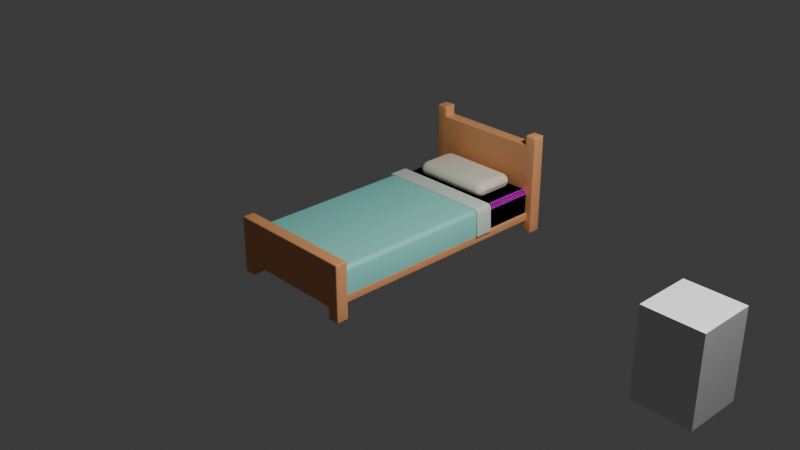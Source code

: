 # Source: BebeBead.blend  (saved by Blender 4.4.30; exported with 4.5.12 LTS)
import bpy
from mathutils import Matrix  # noqa: F401  (used for matrix-valued properties, if any)

bpy.ops.wm.read_factory_settings(use_empty=True)
scene = bpy.context.scene
scene.name = 'Scene'

# ---- collections
col_collection = bpy.data.collections.new('Collection'); scene.collection.children.link(col_collection)

# ---- images (referenced by path relative to the original .blend; pixels are not part of the script)
import os
ASSET_DIR = os.environ.get("B2B_ASSET_DIR", "")  # directory of the original .blend (textures are referenced by path, not embedded)
HERE = os.path.dirname(os.path.abspath(__file__))  # packed textures are extracted next to this script under _unpacked/

def load_image(name, relpath, width, height, colorspace="sRGB"):
    """Load a texture the original file referenced (path relative to the .blend, or extracted next to this script)."""
    p = next((c for c in (os.path.join(HERE, relpath), os.path.join(ASSET_DIR, relpath)) if relpath and os.path.exists(c)), "")
    if p:
        img = bpy.data.images.load(p, check_existing=True)
        img.name = name
    else:  # same state as the original file: an image datablock whose file is absent (Cycles renders it pink)
        img = bpy.data.images.new(name, width, height)
        img.source = "FILE"
        img.filepath = "//" + (relpath or name)
    img.colorspace_settings.name = colorspace
    return img
img_bedcoverfish_png = load_image('BedCoverFish.png', 'BedCoverFish.png', 1024, 1024, 'sRGB')

# ---- materials (node trees are filled in below, after node groups)
mat_material = bpy.data.materials.new('Material')
mat_material.alpha_threshold = 0.0
mat_material.roughness = 0.5
mat_material.line_color = (0.0, 0.0, 0.0, 1.0)
mat_bedpost = bpy.data.materials.new('BedPost')
mat_bedcover = bpy.data.materials.new('BedCover')
mat_pillow = bpy.data.materials.new('Pillow')
mat_bedblanket = bpy.data.materials.new('BedBlanket')
mat_bedfold = bpy.data.materials.new('BedFold')

# ---- node groups
ng_smooth_by_angle = bpy.data.node_groups.new('Smooth by Angle', 'GeometryNodeTree')
_s = ng_smooth_by_angle.interface.new_socket(name='Mesh', in_out='OUTPUT', socket_type='NodeSocketGeometry')
_s = ng_smooth_by_angle.interface.new_socket(name='Mesh', in_out='INPUT', socket_type='NodeSocketGeometry')
_s = ng_smooth_by_angle.interface.new_socket(name='Angle', in_out='INPUT', socket_type='NodeSocketFloat')
_s.subtype = 'ANGLE'
_s.default_value = 0.5236
_s.min_value = 0.0
_s.max_value = 3.142
_s.description = 'Maximum face angle for smooth edges'
_s = ng_smooth_by_angle.interface.new_socket(name='Ignore Sharpness', in_out='INPUT', socket_type='NodeSocketBool')
_s.force_non_field = True
ng_smooth_by_angle.description = 'Set the sharpness of mesh edges based on the angle between the neighboring faces'
ng_smooth_by_angle.is_modifier = True
_N = ng_smooth_by_angle.nodes; _L = ng_smooth_by_angle.links
n0 = _N.new('GeometryNodeSetShadeSmooth'); n0.name = 'Set Shade Smooth'; n0.location = (120, -80)
n0.domain = 'EDGE'
n1 = _N.new('GeometryNodeSetShadeSmooth'); n1.name = 'Set Shade Smooth.001'; n1.location = (300, -80)
n2 = _N.new('NodeGroupOutput'); n2.name = 'Group Output'; n2.location = (480, -80)
n3 = _N.new('GeometryNodeInputMeshEdgeAngle'); n3.name = 'Edge Angle'; n3.location = (-440, -240)
n4 = _N.new('NodeGroupInput'); n4.name = 'Group Input'; n4.location = (-80, -80)
n5 = _N.new('GeometryNodeInputEdgeSmooth'); n5.name = 'Is Edge Smooth'; n5.location = (-260, -120)
n6 = _N.new('GeometryNodeInputShadeSmooth'); n6.name = 'Is Shade Smooth'; n6.location = (-440, -397)
n7 = _N.new('FunctionNodeCompare'); n7.name = 'Compare'; n7.location = (-260, -260)
n7.operation = 'LESS_EQUAL'
n7.inputs[6].default_value = (0.0, 0.0, 0.0, 0.0)
n7.inputs[7].default_value = (0.0, 0.0, 0.0, 0.0)
n8 = _N.new('FunctionNodeBooleanMath'); n8.name = 'Boolean Math.001'; n8.location = (-80, -260)
n9 = _N.new('NodeGroupInput'); n9.name = 'Group Input.001'; n9.location = (-440, -329)
n10 = _N.new('NodeGroupInput'); n10.name = 'Group Input.002'; n10.location = (-259, -189)
n11 = _N.new('FunctionNodeBooleanMath'); n11.name = 'Boolean Math'; n11.location = (-80, -149)
n11.operation = 'OR'
n12 = _N.new('FunctionNodeBooleanMath'); n12.name = 'Boolean Math.002'; n12.location = (-260, -380)
n12.operation = 'OR'
n13 = _N.new('NodeGroupInput'); n13.name = 'Group Input.003'; n13.location = (-440, -460)
_L.new(n3.outputs[0], n7.inputs[0])
_L.new(n1.outputs[0], n2.inputs[0])
_L.new(n9.outputs[1], n7.inputs[1])
_L.new(n7.outputs[0], n8.inputs[0])
_L.new(n4.outputs[0], n0.inputs[0])
_L.new(n0.outputs[0], n1.inputs[0])
_L.new(n8.outputs[0], n0.inputs[2])
_L.new(n10.outputs[2], n11.inputs[1])
_L.new(n5.outputs[0], n11.inputs[0])
_L.new(n11.outputs[0], n0.inputs[1])
_L.new(n13.outputs[2], n12.inputs[1])
_L.new(n6.outputs[0], n12.inputs[0])
_L.new(n12.outputs[0], n8.inputs[1])
n2.is_active_output = True

# ---- material node trees
mat_material.use_nodes = True; mat_material.node_tree.nodes.clear()
_N = mat_material.node_tree.nodes; _L = mat_material.node_tree.links
n0 = _N.new('ShaderNodeOutputMaterial'); n0.name = 'Material Output'; n0.location = (300, 300)
n1 = _N.new('ShaderNodeBsdfPrincipled'); n1.name = 'Principled BSDF'; n1.location = (10, 300)
n1.inputs[3].default_value = 1.45
_L.new(n1.outputs[0], n0.inputs[0])
n0.is_active_output = True
mat_bedpost.use_nodes = True; mat_bedpost.node_tree.nodes.clear()
_N = mat_bedpost.node_tree.nodes; _L = mat_bedpost.node_tree.links
n0 = _N.new('ShaderNodeBsdfPrincipled'); n0.name = 'Principled BSDF'; n0.location = (10, 300)
n0.inputs[0].default_value = (0.8005, 0.3534, 0.1473, 1.0)
n0.inputs[2].default_value = 0.6091
n1 = _N.new('ShaderNodeOutputMaterial'); n1.name = 'Material Output'; n1.location = (300, 300)
_L.new(n0.outputs[0], n1.inputs[0])
n1.is_active_output = True
mat_bedcover.use_nodes = True; mat_bedcover.node_tree.nodes.clear()
_N = mat_bedcover.node_tree.nodes; _L = mat_bedcover.node_tree.links
n0 = _N.new('ShaderNodeBsdfPrincipled'); n0.name = 'Principled BSDF'; n0.location = (33, 385)
n1 = _N.new('ShaderNodeOutputMaterial'); n1.name = 'Material Output'; n1.location = (323, 385)
n2 = _N.new('ShaderNodeTexImage'); n2.name = 'Image Texture'; n2.location = (-239, 457)
n2.image = img_bedcoverfish_png
n3 = _N.new('ShaderNodeMapping'); n3.name = 'Mapping'; n3.location = (-419, 417)
n4 = _N.new('ShaderNodeTexCoord'); n4.name = 'Texture Coordinate'; n4.location = (-599, 417)
n5 = _N.new('ShaderNodeValue'); n5.name = 'Value'; n5.location = (-596, 155)
n5.outputs[0].default_value = 5.3
_L.new(n0.outputs[0], n1.inputs[0])
_L.new(n2.outputs[0], n0.inputs[0])
_L.new(n3.outputs[0], n2.inputs[0])
_L.new(n4.outputs[2], n3.inputs[0])
_L.new(n5.outputs[0], n3.inputs[3])
n1.is_active_output = True
mat_pillow.use_nodes = True; mat_pillow.node_tree.nodes.clear()
_N = mat_pillow.node_tree.nodes; _L = mat_pillow.node_tree.links
n0 = _N.new('ShaderNodeBsdfPrincipled'); n0.name = 'Principled BSDF'; n0.location = (10, 300)
n0.inputs[0].default_value = (0.8012, 0.7736, 0.6212, 1.0)
n1 = _N.new('ShaderNodeOutputMaterial'); n1.name = 'Material Output'; n1.location = (300, 300)
_L.new(n0.outputs[0], n1.inputs[0])
n1.is_active_output = True
mat_bedblanket.use_nodes = True; mat_bedblanket.node_tree.nodes.clear()
_N = mat_bedblanket.node_tree.nodes; _L = mat_bedblanket.node_tree.links
n0 = _N.new('ShaderNodeBsdfPrincipled'); n0.name = 'Principled BSDF'; n0.location = (10, 300)
n0.inputs[0].default_value = (0.2861, 0.8027, 0.7174, 1.0)
n1 = _N.new('ShaderNodeOutputMaterial'); n1.name = 'Material Output'; n1.location = (300, 300)
_L.new(n0.outputs[0], n1.inputs[0])
n1.is_active_output = True
mat_bedfold.use_nodes = True; mat_bedfold.node_tree.nodes.clear()
_N = mat_bedfold.node_tree.nodes; _L = mat_bedfold.node_tree.links
n0 = _N.new('ShaderNodeBsdfPrincipled'); n0.name = 'Principled BSDF'; n0.location = (10, 300)
n0.inputs[0].default_value = (0.7115, 0.8034, 0.7003, 1.0)
n1 = _N.new('ShaderNodeOutputMaterial'); n1.name = 'Material Output'; n1.location = (300, 300)
_L.new(n0.outputs[0], n1.inputs[0])
n1.is_active_output = True

# ---- world
world_world = bpy.data.worlds.new('World'); scene.world = world_world
world_world.use_nodes = True; world_world.node_tree.nodes.clear()
_N = world_world.node_tree.nodes; _L = world_world.node_tree.links
n0 = _N.new('ShaderNodeOutputWorld'); n0.name = 'World Output'; n0.location = (300, 300)
n1 = _N.new('ShaderNodeBackground'); n1.name = 'Background'; n1.location = (10, 300)
n1.inputs[0].default_value = (0.05088, 0.05088, 0.05088, 1.0)
_L.new(n1.outputs[0], n0.inputs[0])
n0.is_active_output = True
world_world.color = (0.05088, 0.05088, 0.05088)
world_world.sun_shadow_jitter_overblur = 0.0

# ---- cameras
cam_camera = bpy.data.cameras.new('Camera')
cam_camera.clip_end = 100.0
cam_camera.ortho_scale = 7.314

# ---- lights
light_light = bpy.data.lights.new('Light', 'POINT')
light_light.energy = 1000.0
light_light.shadow_soft_size = 0.1

# ---- meshes
me_cube = bpy.data.meshes.new('Cube')
me_cube.from_pydata([(1.0, 1.0, 1.0), (1.0, 1.0, -1.0), (1.0, -1.0, 1.0), (1.0, -1.0, -1.0), (-1.0, 1.0, 1.0), (-1.0, 1.0, -1.0), (-1.0, -1.0, 1.0), (-1.0, -1.0, -1.0)], [], [(0, 4, 6, 2), (3, 2, 6, 7), (7, 6, 4, 5), (5, 1, 3, 7), (1, 0, 2, 3), (5, 4, 0, 1)])
_uv = me_cube.uv_layers.new(name='UVMap')
_uv.uv.foreach_set('vector', [0.625, 0.5, 0.875, 0.5, 0.875, 0.75, 0.625, 0.75, 0.375, 0.75, 0.625, 0.75, 0.625, 1.0, 0.375, 1.0, 0.375, 0.0, 0.625, 0.0, 0.625, 0.25, 0.375, 0.25, 0.125, 0.5, 0.375, 0.5, 0.375, 0.75, 0.125, 0.75, 0.375, 0.5, 0.625, 0.5, 0.625, 0.75, 0.375, 0.75, 0.375, 0.25, 0.625, 0.25, 0.625, 0.5, 0.375, 0.5])
me_cube.materials.append(mat_material)
me_cube.use_mirror_vertex_groups = False
me_cube.update()
me_cube_006 = bpy.data.meshes.new('Cube.006')
me_cube_006.from_pydata([(-0.6305, -1.301, -0.1292), (-0.6305, 1.301, -0.1292), (-0.6305, -1.301, -0.218), (0.0, -1.301, -0.1292), (0.0, -1.301, -0.218), (0.0, 1.301, -0.1292), (0.6305, -1.301, -0.1292), (0.6305, 1.301, -0.1292), (0.6305, -1.301, -0.218), (0.6305, 1.301, -0.218), (0.0, 1.301, -0.218), (-0.6305, 1.301, -0.218), (-0.6939, -1.421, -0.216), (-0.6939, -1.29, -0.216), (-0.6939, -1.421, 0.2573), (-0.5673, -1.421, -0.216), (-0.6939, -1.421, -0.2155), (-0.6939, -1.29, -0.2155), (-0.5673, -1.421, -0.2155), (-0.6939, -1.421, -0.3871), (-0.6939, -1.29, -0.3871), (-0.5673, -1.421, -0.3871), (-0.5673, -1.29, -0.3871), (-0.5673, -1.29, -0.2155), (-0.5673, -1.29, -0.216), (0.0, -1.29, -0.216), (-0.5673, -1.29, 0.2573), (-0.6939, -1.29, 0.2573), (-0.5673, -1.421, 0.2573), (0.0, -1.29, 0.2573), (0.0, -1.421, 0.2573), (0.5673, -1.29, 0.2573), (0.6939, -1.29, 0.2573), (0.5673, -1.421, 0.2573), (0.5673, -1.29, -0.216), (0.6939, -1.29, -0.216), (0.5673, -1.421, -0.216), (0.5673, -1.29, -0.3435), (0.5673, -1.421, -0.3435), (0.6939, -1.29, -0.3435), (0.6939, -1.421, -0.3435), (0.6939, -1.421, -0.216), (0.6939, -1.421, 0.2573), (0.0, -1.421, -0.216), (-0.6939, 1.238, -0.216), (-0.6939, 1.37, -0.216), (-0.6939, 1.238, 0.6241), (-0.5673, 1.238, -0.216), (-0.6939, 1.238, -0.2155), (-0.6939, 1.37, -0.2155), (-0.5673, 1.238, -0.2155), (-0.6939, 1.238, -0.3871), (-0.6939, 1.37, -0.3871), (-0.5673, 1.238, -0.3871), (-0.5673, 1.37, -0.3871), (-0.5673, 1.37, -0.2155), (-0.5673, 1.37, -0.216), (0.0, 1.37, -0.216), (-0.5673, 1.37, 0.6241), (-0.6939, 1.37, 0.6241), (-0.5673, 1.238, 0.6241), (0.0, 1.37, 0.6241), (0.0, 1.238, 0.6241), (0.5673, 1.37, 0.6241), (0.6939, 1.37, 0.6241), (0.5673, 1.238, 0.6241), (0.5673, 1.37, -0.216), (0.6939, 1.37, -0.216), (0.5673, 1.238, -0.216), (0.5673, 1.37, -0.3435), (0.5673, 1.238, -0.3435), (0.6939, 1.37, -0.3435), (0.6939, 1.238, -0.3435), (0.6939, 1.238, -0.216), (0.6939, 1.238, 0.6241), (0.0, 1.238, -0.216), (-0.6939, 1.37, 0.7316), (-0.5673, 1.37, 0.7316), (-0.5673, 1.238, 0.7316), (0.6939, 1.37, 0.7316), (0.5673, 1.37, 0.7316), (0.5673, 1.238, 0.7316), (0.6939, 1.238, 0.7316), (-0.6939, 1.238, 0.7316)], [], [(1, 5, 3, 0), (0, 2, 11, 1), (3, 4, 2, 0), (3, 6, 8, 4), (7, 6, 3, 5), (6, 7, 9, 8), (10, 4, 8, 9), (7, 5, 10, 9), (1, 11, 10, 5), (10, 11, 2, 4), (12, 13, 17, 16), (12, 14, 27, 13), (15, 28, 14, 12), (15, 12, 16, 18), (16, 17, 20, 19), (18, 16, 19, 21), (20, 22, 21, 19), (23, 18, 21, 22), (17, 23, 22, 20), (13, 24, 23, 17), (24, 15, 18, 23), (13, 27, 26, 24), (24, 26, 29, 25), (24, 25, 43, 15), (26, 27, 14, 28), (29, 26, 28, 30), (34, 25, 29, 31), (29, 30, 33, 31), (35, 34, 31, 32), (31, 33, 42, 32), (34, 35, 39, 37), (34, 36, 43, 25), (36, 34, 37, 38), (40, 38, 37, 39), (35, 41, 40, 39), (41, 36, 38, 40), (41, 35, 32, 42), (36, 41, 42, 33), (43, 36, 33, 30), (43, 30, 28, 15), (44, 45, 49, 48), (44, 46, 59, 45), (47, 60, 46, 44), (47, 44, 48, 50), (48, 49, 52, 51), (50, 48, 51, 53), (52, 54, 53, 51), (55, 50, 53, 54), (49, 55, 54, 52), (45, 56, 55, 49), (56, 47, 50, 55), (45, 59, 58, 56), (56, 58, 61, 57), (56, 57, 75, 47), (46, 60, 78, 83), (61, 58, 60, 62), (66, 57, 61, 63), (61, 62, 65, 63), (67, 66, 63, 64), (59, 46, 83, 76), (66, 67, 71, 69), (66, 68, 75, 57), (68, 66, 69, 70), (72, 70, 69, 71), (67, 73, 72, 71), (73, 68, 70, 72), (73, 67, 64, 74), (68, 73, 74, 65), (75, 68, 65, 62), (75, 62, 60, 47), (77, 76, 83, 78), (80, 81, 82, 79), (74, 64, 79, 82), (58, 59, 76, 77), (63, 65, 81, 80), (65, 74, 82, 81), (60, 58, 77, 78), (64, 63, 80, 79)])
me_cube_006.polygons.foreach_set('use_smooth', [True] * 78)
_uv = me_cube_006.uv_layers.new(name='UVMap')
_uv.uv.foreach_set('vector', [0.125, 0.5, 0.25, 0.5, 0.25, 0.75, 0.125, 0.75, 0.375, 0.0, 0.625, 0.0, 0.625, 0.25, 0.375, 0.25, 0.375, 0.875, 0.625, 0.875, 0.625, 1.0, 0.375, 1.0, 0.375, 0.875, 0.375, 1.0, 0.625, 1.0, 0.625, 0.875, 0.125, 0.5, 0.125, 0.75, 0.25, 0.75, 0.25, 0.5, 0.375, 0.0, 0.375, 0.25, 0.625, 0.25, 0.625, 0.0, 0.75, 0.5, 0.75, 0.75, 0.875, 0.75, 0.875, 0.5, 0.375, 0.25, 0.375, 0.375, 0.625, 0.375, 0.625, 0.25, 0.375, 0.25, 0.625, 0.25, 0.625, 0.375, 0.375, 0.375, 0.75, 0.5, 0.875, 0.5, 0.875, 0.75, 0.75, 0.75, 0.375, 0.0, 0.375, 0.25, 0.375, 0.25, 0.375, 0.0, 0.375, 0.0, 0.625, 0.0, 0.625, 0.25, 0.375, 0.25, 0.375, 0.9772, 0.625, 0.9772, 0.625, 1.0, 0.375, 1.0, 0.375, 0.9772, 0.375, 1.0, 0.375, 1.0, 0.375, 0.9772, 0.375, 0.0, 0.375, 0.25, 0.375, 0.25, 0.375, 0.0, 0.375, 0.9772, 0.375, 1.0, 0.375, 1.0, 0.375, 0.9772, 0.125, 0.5, 0.1478, 0.5, 0.1478, 0.75, 0.125, 0.75, 0.1478, 0.5, 0.1478, 0.75, 0.1478, 0.75, 0.1478, 0.5, 0.375, 0.25, 0.375, 0.2728, 0.375, 0.2728, 0.375, 0.25, 0.375, 0.25, 0.375, 0.2728, 0.375, 0.2728, 0.375, 0.25, 0.1478, 0.5, 0.1478, 0.75, 0.1478, 0.75, 0.1478, 0.5, 0.375, 0.25, 0.625, 0.25, 0.625, 0.2728, 0.375, 0.2728, 0.375, 0.2728, 0.625, 0.2728, 0.625, 0.375, 0.375, 0.375, 0.1478, 0.5, 0.25, 0.5, 0.25, 0.75, 0.1478, 0.75, 0.8522, 0.5, 0.875, 0.5, 0.875, 0.75, 0.8522, 0.75, 0.75, 0.5, 0.8522, 0.5, 0.8522, 0.75, 0.75, 0.75, 0.375, 0.2728, 0.375, 0.375, 0.625, 0.375, 0.625, 0.2728, 0.75, 0.5, 0.75, 0.75, 0.8522, 0.75, 0.8522, 0.5, 0.375, 0.25, 0.375, 0.2728, 0.625, 0.2728, 0.625, 0.25, 0.8522, 0.5, 0.8522, 0.75, 0.875, 0.75, 0.875, 0.5, 0.375, 0.2728, 0.375, 0.25, 0.375, 0.25, 0.375, 0.2728, 0.1478, 0.5, 0.1478, 0.75, 0.25, 0.75, 0.25, 0.5, 0.1478, 0.75, 0.1478, 0.5, 0.1478, 0.5, 0.1478, 0.75, 0.375, 0.0, 0.1478, 0.75, 0.375, 0.2728, 0.375, 0.25, 0.375, 0.25, 0.375, 0.0, 0.375, 0.0, 0.375, 0.25, 0.375, 1.0, 0.375, 0.9772, 0.375, 0.9772, 0.375, 1.0, 0.375, 0.0, 0.375, 0.25, 0.625, 0.25, 0.625, 0.0, 0.375, 0.9772, 0.375, 1.0, 0.625, 1.0, 0.625, 0.9772, 0.375, 0.875, 0.375, 0.9772, 0.625, 0.9772, 0.625, 0.875, 0.375, 0.875, 0.625, 0.875, 0.625, 0.9772, 0.375, 0.9772, 0.375, 0.0, 0.375, 0.25, 0.375, 0.25, 0.375, 0.0, 0.375, 0.0, 0.625, 0.0, 0.625, 0.25, 0.375, 0.25, 0.375, 0.9772, 0.625, 0.9772, 0.625, 1.0, 0.375, 1.0, 0.375, 0.9772, 0.375, 1.0, 0.375, 1.0, 0.375, 0.9772, 0.375, 0.0, 0.375, 0.25, 0.375, 0.25, 0.375, 0.0, 0.375, 0.9772, 0.375, 1.0, 0.375, 1.0, 0.375, 0.9772, 0.125, 0.5, 0.1478, 0.5, 0.1478, 0.75, 0.125, 0.75, 0.1478, 0.5, 0.1478, 0.75, 0.1478, 0.75, 0.1478, 0.5, 0.375, 0.25, 0.375, 0.2728, 0.375, 0.2728, 0.375, 0.25, 0.375, 0.25, 0.375, 0.2728, 0.375, 0.2728, 0.375, 0.25, 0.1478, 0.5, 0.1478, 0.75, 0.1478, 0.75, 0.1478, 0.5, 0.375, 0.25, 0.625, 0.25, 0.625, 0.2728, 0.375, 0.2728, 0.375, 0.2728, 0.625, 0.2728, 0.625, 0.375, 0.375, 0.375, 0.1478, 0.5, 0.25, 0.5, 0.25, 0.75, 0.1478, 0.75, 0.625, 1.0, 0.625, 0.9772, 0.625, 0.9772, 0.625, 1.0, 0.75, 0.5, 0.8522, 0.5, 0.8522, 0.75, 0.75, 0.75, 0.375, 0.2728, 0.375, 0.375, 0.625, 0.375, 0.625, 0.2728, 0.75, 0.5, 0.75, 0.75, 0.8522, 0.75, 0.8522, 0.5, 0.375, 0.25, 0.375, 0.2728, 0.625, 0.2728, 0.625, 0.25, 0.625, 0.25, 0.625, 0.0, 0.625, 0.0, 0.625, 0.25, 0.375, 0.2728, 0.375, 0.25, 0.375, 0.25, 0.375, 0.2728, 0.1478, 0.5, 0.1478, 0.75, 0.25, 0.75, 0.25, 0.5, 0.1478, 0.75, 0.1478, 0.5, 0.1478, 0.5, 0.1478, 0.75, 0.375, 0.0, 0.1478, 0.75, 0.375, 0.2728, 0.375, 0.25, 0.375, 0.25, 0.375, 0.0, 0.375, 0.0, 0.375, 0.25, 0.375, 1.0, 0.375, 0.9772, 0.375, 0.9772, 0.375, 1.0, 0.375, 0.0, 0.375, 0.25, 0.625, 0.25, 0.625, 0.0, 0.375, 0.9772, 0.375, 1.0, 0.625, 1.0, 0.625, 0.9772, 0.375, 0.875, 0.375, 0.9772, 0.625, 0.9772, 0.625, 0.875, 0.375, 0.875, 0.625, 0.875, 0.625, 0.9772, 0.375, 0.9772, 0.8522, 0.5, 0.875, 0.5, 0.875, 0.75, 0.8522, 0.75, 0.8522, 0.5, 0.8522, 0.75, 0.875, 0.75, 0.875, 0.5, 0.625, 0.0, 0.625, 0.25, 0.625, 0.25, 0.625, 0.0, 0.625, 0.2728, 0.625, 0.25, 0.625, 0.25, 0.625, 0.2728, 0.8522, 0.5, 0.8522, 0.75, 0.8522, 0.75, 0.8522, 0.5, 0.625, 0.9772, 0.625, 1.0, 0.625, 1.0, 0.625, 0.9772, 0.8522, 0.75, 0.8522, 0.5, 0.8522, 0.5, 0.8522, 0.75, 0.625, 0.25, 0.625, 0.2728, 0.625, 0.2728, 0.625, 0.25])
me_cube_006.materials.append(mat_bedpost)
me_cube_006.update()
me_cube_009 = bpy.data.meshes.new('Cube.009')
me_cube_009.from_pydata([(-0.6118, -1.323, -0.1972), (0.6118, 1.323, -0.1972), (-0.6118, 1.323, -0.1972), (0.6118, -1.323, -0.1972), (0.6118, -1.323, -0.1972), (-0.6118, 1.323, -0.1972), (0.6118, 1.323, -0.1972), (-0.6118, -1.323, -0.1972), (-0.6118, -1.323, 0.133), (-0.6118, 1.323, 0.133), (0.6118, 1.323, 0.133), (0.6118, -1.323, 0.133), (-0.6118, -1.323, 0.133), (-0.6118, 1.323, 0.133), (0.6118, 1.323, 0.133), (0.6118, -1.323, 0.133)], [], [(2, 9, 10, 6), (6, 10, 11, 4), (4, 11, 8, 0), (1, 14, 15, 3), (2, 6, 4, 0), (10, 9, 8, 11), (14, 13, 12, 15), (7, 12, 13, 5), (0, 8, 9, 2)])
me_cube_009.polygons.foreach_set('use_smooth', [True] * 9)
_uv = me_cube_009.uv_layers.new(name='UVMap')
_uv.uv.foreach_set('vector', [1.0, 0.376, 0.9173, 0.376, 0.9173, -4.011e-09, 1.0, 2.229e-09, 0.9173, 0.813, 0.8347, 0.813, 0.8347, -1.025e-08, 0.9173, -4.011e-09, 1.0, 0.752, 0.9173, 0.752, 0.9173, 0.376, 1.0, 0.376, 0.9173, 0.813, 0.8347, 0.813, 0.8347, -1.025e-08, 0.9173, -4.011e-09, 0.376, 0.813, 0.0, 0.813, 0.0, 0.0, 0.376, 0.0, 0.752, 0.813, 0.376, 0.813, 0.376, 0.0, 0.752, 0.0, 0.752, 0.813, 0.376, 0.813, 0.376, 0.0, 0.752, 0.0, 0.8347, 0.813, 0.752, 0.813, 0.752, -1.649e-08, 0.8347, -1.025e-08, 0.8347, 0.813, 0.752, 0.813, 0.752, -1.649e-08, 0.8347, -1.025e-08])
me_cube_009.materials.append(mat_bedcover)
me_cube_009.update()
me_cube_010 = bpy.data.meshes.new('Cube.010')
me_cube_010.from_pydata([(-0.4208, 0.6828, 0.3017), (-0.4208, 0.6828, 0.1303), (-0.4208, 1.144, 0.3017), (-0.4208, 1.144, 0.1303), (0.4219, 0.6828, 0.3017), (0.4219, 0.6828, 0.1303), (0.4219, 1.144, 0.3017), (0.4219, 1.144, 0.1303)], [], [(0, 1, 3, 2), (2, 3, 7, 6), (6, 7, 5, 4), (4, 5, 1, 0), (2, 6, 4, 0), (7, 3, 1, 5)])
me_cube_010.polygons.foreach_set('use_smooth', [True] * 6)
_uv = me_cube_010.uv_layers.new(name='UVMap')
_uv.uv.foreach_set('vector', [0.375, 0.0, 0.625, 0.0, 0.625, 0.25, 0.375, 0.25, 0.375, 0.25, 0.625, 0.25, 0.625, 0.5, 0.375, 0.5, 0.375, 0.5, 0.625, 0.5, 0.625, 0.75, 0.375, 0.75, 0.375, 0.75, 0.625, 0.75, 0.625, 1.0, 0.375, 1.0, 0.125, 0.5, 0.375, 0.5, 0.375, 0.75, 0.125, 0.75, 0.625, 0.5, 0.875, 0.5, 0.875, 0.75, 0.625, 0.75])
me_cube_010.materials.append(mat_pillow)
me_cube_010.update()
me_cube_011 = bpy.data.meshes.new('Cube.011')
me_cube_011.from_pydata([(0.6312, 0.6265, 0.7571), (0.6312, -1.323, 0.7571), (-0.6312, 0.6265, 0.7571), (-0.6312, -1.323, 0.7571), (-0.6255, -1.323, 1.101), (-0.6255, 0.6265, 1.101), (0.6255, 0.6265, 1.101), (0.6255, -1.323, 1.101), (-0.6255, 0.4695, 1.101), (-0.6312, 0.4695, 0.7571), (0.6312, 0.4695, 0.7571), (0.6255, 0.4695, 1.101)], [], [(11, 8, 4, 7), (10, 11, 7, 1), (9, 8, 5, 2), (3, 4, 8, 9), (0, 6, 11, 10), (6, 5, 8, 11)])
me_cube_011.polygons.foreach_set('use_smooth', [True] * 6)
_uv = me_cube_011.uv_layers.new(name='UVMap')
_uv.uv.foreach_set('vector', [0.752, 0.7475, 0.376, 0.7475, 0.376, 0.0, 0.752, 0.0, 0.9173, 0.7475, 0.8347, 0.7475, 0.8347, -1.025e-08, 0.9173, -4.011e-09, 0.8347, 0.06548, 0.752, 0.06548, 0.752, -1.649e-08, 0.8347, -1.025e-08, 0.8347, 0.813, 0.752, 0.813, 0.752, 0.06548, 0.8347, 0.06548, 0.9173, 0.813, 0.8347, 0.813, 0.8347, 0.7475, 0.9173, 0.7475, 0.752, 0.813, 0.376, 0.813, 0.376, 0.7475, 0.752, 0.7475])
me_cube_011.materials.append(mat_bedblanket)
me_cube_011.update()
me_cube_012 = bpy.data.meshes.new('Cube.012')
me_cube_012.from_pydata([(0.6581, 0.6738, 0.8128), (-0.6581, 0.6738, 0.8128), (-0.6444, 0.6738, 1.119), (0.6444, 0.6738, 1.119), (-0.6444, 0.4695, 1.119), (-0.6581, 0.4695, 0.8128), (0.6581, 0.4695, 0.8128), (0.6444, 0.4695, 1.119)], [], [(5, 4, 2, 1), (0, 3, 7, 6), (3, 2, 4, 7)])
me_cube_012.polygons.foreach_set('use_smooth', [True] * 3)
_uv = me_cube_012.uv_layers.new(name='UVMap')
_uv.uv.foreach_set('vector', [0.8347, 0.06548, 0.752, 0.06548, 0.752, -1.649e-08, 0.8347, -1.025e-08, 0.9173, 0.813, 0.8347, 0.813, 0.8347, 0.7475, 0.9173, 0.7475, 0.752, 0.813, 0.376, 0.813, 0.376, 0.7475, 0.752, 0.7475])
me_cube_012.materials.append(mat_bedfold)
me_cube_012.update()

# ---- objects
ob_cube = bpy.data.objects.new('Cube', me_cube)
ob_light = bpy.data.objects.new('Light', light_light)
ob_camera = bpy.data.objects.new('Camera', cam_camera)
ob_bedframe = bpy.data.objects.new('BedFrame', me_cube_006)
ob_mattress = bpy.data.objects.new('Mattress', me_cube_009)
ob_pillow = bpy.data.objects.new('Pillow', me_cube_010)
ob_blanket = bpy.data.objects.new('Blanket', me_cube_011)
ob_blanket_001 = bpy.data.objects.new('Blanket.001', me_cube_012)

# ---- transforms, parenting, visibility, modifiers, constraints
ob_cube.location = (3.418, 0.0, 0.0)
ob_cube.scale = (0.3048, 0.3048, 0.4572)
ob_cube.lock_rotations_4d = False
ob_cube.empty_display_type = 'ARROWS'
ob_cube.lineart.crease_threshold = 0.0
ob_light.location = (4.285, -0.1676, 4.427)
ob_light.rotation_euler = (0.6503, 0.05522, 1.866)
ob_light.lock_rotations_4d = False
ob_light.empty_display_type = 'ARROWS'
ob_light.color = (0.0, 0.0, 0.0, 0.0)
ob_light.lineart.crease_threshold = 0.0
ob_camera.location = (7.359, -6.926, 4.958)
ob_camera.rotation_euler = (1.109, 0.0, 0.8149)
ob_camera.lock_rotations_4d = False
ob_camera.empty_display_type = 'ARROWS'
ob_camera.color = (0.0, 0.0, 0.0, 0.0)
ob_camera.display_type = 'WIRE'
ob_camera.lineart.crease_threshold = 0.0
ob_bedframe.location = (0.0, 0.0, 0.0)
_m = ob_bedframe.modifiers.new('Mirror', 'MIRROR')
_m.use_bisect_axis = (True, False, False)
_m = ob_bedframe.modifiers.new('Bevel', 'BEVEL')
_m.width = 0.012
_m.width_pct = 0.012
_m.segments = 4
_m = ob_bedframe.modifiers.new('Smooth by Angle', 'NODES')
_m.node_group = ng_smooth_by_angle
_m.use_pin_to_last = True
_m.show_group_selector = False
ob_mattress.location = (0.0, 0.0, 0.0)
ob_mattress.scale = (0.9962, 0.9921, 0.9962)
_m = ob_mattress.modifiers.new('Bevel', 'BEVEL')
_m.width = 0.051
_m.width_pct = 0.051
_m.segments = 4
_m = ob_mattress.modifiers.new('Smooth by Angle', 'NODES')
_m.node_group = ng_smooth_by_angle
_m.use_pin_to_last = True
_m.show_group_selector = False
ob_pillow.location = (0.0, 0.0, 0.0)
ob_pillow.scale = (1.065, 1.037, 0.9449)
_m = ob_pillow.modifiers.new('Bevel', 'BEVEL')
_m.width = 0.15
_m.width_pct = 0.15
_m.segments = 6
_m = ob_pillow.modifiers.new('Smooth by Angle', 'NODES')
_m.node_group = ng_smooth_by_angle
_m.use_pin_to_last = True
_m.show_group_selector = False
ob_blanket.location = (0.0, 0.0, -0.9464)
ob_blanket.scale = (0.9962, 0.9921, 0.9962)
_m = ob_blanket.modifiers.new('Bevel', 'BEVEL')
_m.width = 0.051
_m.width_pct = 0.051
_m.segments = 4
_m = ob_blanket.modifiers.new('Solidify', 'SOLIDIFY')
_m.thickness = 0.033
_m.use_even_offset = True
_m = ob_blanket.modifiers.new('Bevel.001', 'BEVEL')
_m.width = 0.011
_m.width_pct = 0.011
_m.segments = 4
_m = ob_blanket.modifiers.new('Smooth by Angle', 'NODES')
_m.node_group = ng_smooth_by_angle
_m.use_pin_to_last = True
_m.show_group_selector = False
ob_blanket_001.location = (0.0, 0.0, -0.9464)
ob_blanket_001.scale = (0.9962, 0.9921, 0.9962)
_m = ob_blanket_001.modifiers.new('Bevel', 'BEVEL')
_m.width = 0.051
_m.width_pct = 0.051
_m.segments = 4
_m = ob_blanket_001.modifiers.new('Solidify', 'SOLIDIFY')
_m.thickness = 0.033
_m.use_even_offset = True
_m = ob_blanket_001.modifiers.new('Bevel.001', 'BEVEL')
_m.width = 0.011
_m.width_pct = 0.011
_m.segments = 4
_m = ob_blanket_001.modifiers.new('Smooth by Angle', 'NODES')
_m.node_group = ng_smooth_by_angle
_m.use_pin_to_last = True
_m.show_group_selector = False

# ---- collection membership
col_collection.objects.link(ob_cube)
col_collection.objects.link(ob_light)
col_collection.objects.link(ob_camera)
col_collection.objects.link(ob_bedframe)
col_collection.objects.link(ob_mattress)
col_collection.objects.link(ob_pillow)
col_collection.objects.link(ob_blanket)
col_collection.objects.link(ob_blanket_001)

# ---- scene / render settings (as saved in the file)
scene.camera = ob_camera
scene.frame_start = 1; scene.frame_end = 250; scene.frame_set(-3)
scene.render.engine = 'BLENDER_EEVEE_NEXT'
bpy.context.view_layer.update()
